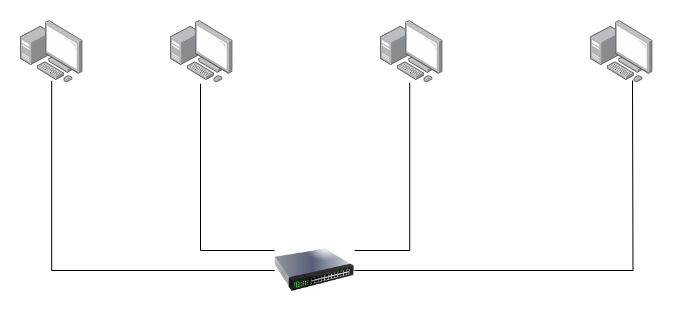

The diagram above was exported from draw.io. Its source (the exported page's mxGraphModel, read from the mxfile embedded in the PNG):
<mxGraphModel dx="1050" dy="530" grid="1" gridSize="10" guides="1" tooltips="1" connect="1" arrows="1" fold="1" page="1" pageScale="1" pageWidth="827" pageHeight="1169" math="0" shadow="0">
  <root>
    <mxCell id="0" />
    <mxCell id="1" parent="0" />
    <mxCell id="BavtTUaKbQkrV8uFzMFm-1" value="" style="image;points=[];aspect=fixed;html=1;align=center;shadow=0;dashed=0;image=img/lib/allied_telesis/computer_and_terminals/Personal_Computer_with_Server.svg;rounded=0;labelBackgroundColor=none;fillColor=#F2CC8F;strokeColor=#E07A5F;fontColor=#393C56;" vertex="1" parent="1">
      <mxGeometry x="80" y="190" width="62.400000000000006" height="62.400000000000006" as="geometry" />
    </mxCell>
    <mxCell id="BavtTUaKbQkrV8uFzMFm-2" value="" style="image;points=[];aspect=fixed;html=1;align=center;shadow=0;dashed=0;image=img/lib/allied_telesis/computer_and_terminals/Personal_Computer_with_Server.svg;rounded=0;labelBackgroundColor=none;fillColor=#F2CC8F;strokeColor=#E07A5F;fontColor=#393C56;" vertex="1" parent="1">
      <mxGeometry x="230" y="190" width="62.400000000000006" height="62.400000000000006" as="geometry" />
    </mxCell>
    <mxCell id="BavtTUaKbQkrV8uFzMFm-3" value="" style="image;points=[];aspect=fixed;html=1;align=center;shadow=0;dashed=0;image=img/lib/allied_telesis/computer_and_terminals/Personal_Computer_with_Server.svg;rounded=0;labelBackgroundColor=none;fillColor=#F2CC8F;strokeColor=#E07A5F;fontColor=#393C56;" vertex="1" parent="1">
      <mxGeometry x="440" y="190" width="62.400000000000006" height="62.400000000000006" as="geometry" />
    </mxCell>
    <mxCell id="BavtTUaKbQkrV8uFzMFm-4" value="" style="image;points=[];aspect=fixed;html=1;align=center;shadow=0;dashed=0;image=img/lib/allied_telesis/computer_and_terminals/Personal_Computer_with_Server.svg;rounded=0;labelBackgroundColor=none;fillColor=#F2CC8F;strokeColor=#E07A5F;fontColor=#393C56;" vertex="1" parent="1">
      <mxGeometry x="650" y="190" width="62.400000000000006" height="62.400000000000006" as="geometry" />
    </mxCell>
    <mxCell id="BavtTUaKbQkrV8uFzMFm-29" value="" style="image;html=1;image=img/lib/clip_art/networking/Switch_128x128.png;rounded=0;labelBackgroundColor=none;fillColor=#F2CC8F;strokeColor=#E07A5F;fontColor=#393C56;" vertex="1" parent="1">
      <mxGeometry x="334" y="400" width="80" height="80" as="geometry" />
    </mxCell>
    <mxCell id="BavtTUaKbQkrV8uFzMFm-31" style="edgeStyle=orthogonalEdgeStyle;rounded=0;orthogonalLoop=1;jettySize=auto;html=1;exitX=0;exitY=0.5;exitDx=0;exitDy=0;entryX=0.5;entryY=0.974;entryDx=0;entryDy=0;entryPerimeter=0;labelBackgroundColor=none;fontColor=default;endArrow=none;endFill=0;" edge="1" parent="1" source="BavtTUaKbQkrV8uFzMFm-29" target="BavtTUaKbQkrV8uFzMFm-1">
      <mxGeometry relative="1" as="geometry" />
    </mxCell>
    <mxCell id="BavtTUaKbQkrV8uFzMFm-32" style="edgeStyle=orthogonalEdgeStyle;rounded=0;orthogonalLoop=1;jettySize=auto;html=1;exitX=0;exitY=0.25;exitDx=0;exitDy=0;entryX=0.481;entryY=1.013;entryDx=0;entryDy=0;entryPerimeter=0;labelBackgroundColor=none;fontColor=default;endArrow=none;endFill=0;" edge="1" parent="1" source="BavtTUaKbQkrV8uFzMFm-29" target="BavtTUaKbQkrV8uFzMFm-2">
      <mxGeometry relative="1" as="geometry" />
    </mxCell>
    <mxCell id="BavtTUaKbQkrV8uFzMFm-33" style="edgeStyle=orthogonalEdgeStyle;rounded=0;orthogonalLoop=1;jettySize=auto;html=1;exitX=1;exitY=0.25;exitDx=0;exitDy=0;labelBackgroundColor=none;fontColor=default;startArrow=none;startFill=0;endArrow=none;endFill=0;entryX=0.468;entryY=1;entryDx=0;entryDy=0;entryPerimeter=0;" edge="1" parent="1" source="BavtTUaKbQkrV8uFzMFm-29" target="BavtTUaKbQkrV8uFzMFm-3">
      <mxGeometry relative="1" as="geometry">
        <mxPoint x="470" y="280" as="targetPoint" />
      </mxGeometry>
    </mxCell>
    <mxCell id="BavtTUaKbQkrV8uFzMFm-34" style="edgeStyle=orthogonalEdgeStyle;rounded=0;orthogonalLoop=1;jettySize=auto;html=1;exitX=1;exitY=0.5;exitDx=0;exitDy=0;labelBackgroundColor=none;fontColor=default;endArrow=none;endFill=0;" edge="1" parent="1" source="BavtTUaKbQkrV8uFzMFm-29">
      <mxGeometry relative="1" as="geometry">
        <mxPoint x="692" y="250" as="targetPoint" />
      </mxGeometry>
    </mxCell>
  </root>
</mxGraphModel>